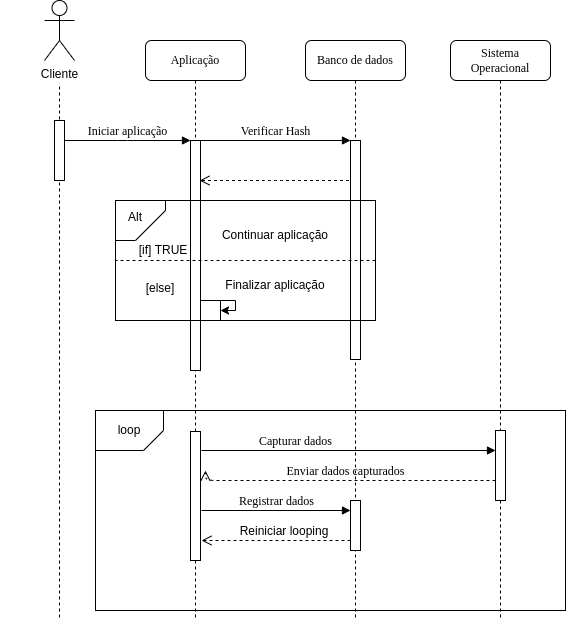

The diagram above was exported from draw.io. Its source (the exported page's mxGraphModel, read from the mxfile embedded in the PNG):
<mxGraphModel dx="1108" dy="356" grid="1" gridSize="10" guides="1" tooltips="1" connect="1" arrows="1" fold="1" page="1" pageScale="1" pageWidth="1100" pageHeight="850" background="none" math="0" shadow="0">
  <root>
    <mxCell id="0" />
    <mxCell id="1" parent="0" />
    <mxCell id="7baba1c4bc27f4b0-2" value="Aplicação" style="shape=umlLifeline;perimeter=lifelinePerimeter;whiteSpace=wrap;html=1;container=1;collapsible=0;recursiveResize=0;outlineConnect=0;rounded=1;shadow=0;comic=0;labelBackgroundColor=none;strokeWidth=1;fontFamily=Verdana;fontSize=12;align=center;" parent="1" vertex="1">
      <mxGeometry x="240" y="80" width="100" height="580" as="geometry" />
    </mxCell>
    <mxCell id="7baba1c4bc27f4b0-10" value="" style="html=1;points=[];perimeter=orthogonalPerimeter;rounded=0;shadow=0;comic=0;labelBackgroundColor=none;strokeWidth=1;fontFamily=Verdana;fontSize=12;align=center;" parent="7baba1c4bc27f4b0-2" vertex="1">
      <mxGeometry x="45" y="100" width="10" height="230" as="geometry" />
    </mxCell>
    <mxCell id="eLOG2n63lWzEKhW3sjSr-48" value="" style="html=1;points=[];perimeter=orthogonalPerimeter;rounded=0;shadow=0;comic=0;labelBackgroundColor=none;strokeWidth=1;fontFamily=Verdana;fontSize=12;align=center;" vertex="1" parent="7baba1c4bc27f4b0-2">
      <mxGeometry x="45" y="391" width="10" height="129" as="geometry" />
    </mxCell>
    <mxCell id="7baba1c4bc27f4b0-3" value="Banco de dados" style="shape=umlLifeline;perimeter=lifelinePerimeter;whiteSpace=wrap;html=1;container=1;collapsible=0;recursiveResize=0;outlineConnect=0;rounded=1;shadow=0;comic=0;labelBackgroundColor=none;strokeWidth=1;fontFamily=Verdana;fontSize=12;align=center;" parent="1" vertex="1">
      <mxGeometry x="400" y="80" width="100" height="580" as="geometry" />
    </mxCell>
    <mxCell id="7baba1c4bc27f4b0-13" value="" style="html=1;points=[];perimeter=orthogonalPerimeter;rounded=0;shadow=0;comic=0;labelBackgroundColor=none;strokeWidth=1;fontFamily=Verdana;fontSize=12;align=center;" parent="7baba1c4bc27f4b0-3" vertex="1">
      <mxGeometry x="45" y="100" width="10" height="219" as="geometry" />
    </mxCell>
    <mxCell id="eLOG2n63lWzEKhW3sjSr-31" value="" style="rounded=0;whiteSpace=wrap;html=1;fillColor=none;" vertex="1" parent="7baba1c4bc27f4b0-3">
      <mxGeometry x="-210" y="370" width="470" height="200" as="geometry" />
    </mxCell>
    <mxCell id="eLOG2n63lWzEKhW3sjSr-54" value="" style="html=1;points=[];perimeter=orthogonalPerimeter;rounded=0;shadow=0;comic=0;labelBackgroundColor=none;strokeWidth=1;fontFamily=Verdana;fontSize=12;align=center;" vertex="1" parent="7baba1c4bc27f4b0-3">
      <mxGeometry x="45" y="460" width="10" height="50" as="geometry" />
    </mxCell>
    <mxCell id="eLOG2n63lWzEKhW3sjSr-55" value="Registrar dados" style="html=1;verticalAlign=bottom;endArrow=block;labelBackgroundColor=none;fontFamily=Verdana;fontSize=12;edgeStyle=elbowEdgeStyle;elbow=vertical;" edge="1" parent="7baba1c4bc27f4b0-3" target="eLOG2n63lWzEKhW3sjSr-54">
      <mxGeometry relative="1" as="geometry">
        <mxPoint x="-104" y="470" as="sourcePoint" />
        <mxPoint x="26" y="470" as="targetPoint" />
      </mxGeometry>
    </mxCell>
    <mxCell id="7baba1c4bc27f4b0-4" value="Sistema Operacional" style="shape=umlLifeline;perimeter=lifelinePerimeter;whiteSpace=wrap;html=1;container=1;collapsible=0;recursiveResize=0;outlineConnect=0;rounded=1;shadow=0;comic=0;labelBackgroundColor=none;strokeWidth=1;fontFamily=Verdana;fontSize=12;align=center;" parent="1" vertex="1">
      <mxGeometry x="545" y="80" width="100" height="580" as="geometry" />
    </mxCell>
    <mxCell id="eLOG2n63lWzEKhW3sjSr-52" value="Enviar dados capturados" style="html=1;verticalAlign=bottom;endArrow=open;dashed=1;endSize=8;labelBackgroundColor=none;fontFamily=Verdana;fontSize=12;edgeStyle=elbowEdgeStyle;elbow=vertical;entryX=0.234;entryY=0.3;entryDx=0;entryDy=0;entryPerimeter=0;" edge="1" parent="7baba1c4bc27f4b0-4" target="eLOG2n63lWzEKhW3sjSr-31">
      <mxGeometry relative="1" as="geometry">
        <mxPoint x="-85" y="440" as="targetPoint" />
        <Array as="points">
          <mxPoint x="-10" y="440" />
          <mxPoint x="20" y="440" />
        </Array>
        <mxPoint x="45" y="440" as="sourcePoint" />
      </mxGeometry>
    </mxCell>
    <mxCell id="7baba1c4bc27f4b0-8" value="" style="shape=umlLifeline;perimeter=lifelinePerimeter;whiteSpace=wrap;html=1;container=1;collapsible=0;recursiveResize=0;outlineConnect=0;rounded=1;shadow=0;comic=0;labelBackgroundColor=none;strokeWidth=1;fontFamily=Verdana;fontSize=12;align=center;" parent="1" vertex="1">
      <mxGeometry x="98" y="80" width="112" height="580" as="geometry" />
    </mxCell>
    <mxCell id="eLOG2n63lWzEKhW3sjSr-32" value="loop" style="shape=card;whiteSpace=wrap;html=1;fillColor=none;direction=north;flipH=1;size=20;" vertex="1" parent="7baba1c4bc27f4b0-8">
      <mxGeometry x="92" y="370" width="68" height="40" as="geometry" />
    </mxCell>
    <mxCell id="7baba1c4bc27f4b0-9" value="" style="html=1;points=[];perimeter=orthogonalPerimeter;rounded=0;shadow=0;comic=0;labelBackgroundColor=none;strokeWidth=1;fontFamily=Verdana;fontSize=12;align=center;" parent="7baba1c4bc27f4b0-8" vertex="1">
      <mxGeometry x="51" y="80" width="10" height="60" as="geometry" />
    </mxCell>
    <mxCell id="eLOG2n63lWzEKhW3sjSr-2" value="" style="rounded=0;whiteSpace=wrap;html=1;strokeColor=none;" vertex="1" parent="7baba1c4bc27f4b0-8">
      <mxGeometry x="-3" y="-17" width="120" height="60" as="geometry" />
    </mxCell>
    <mxCell id="eLOG2n63lWzEKhW3sjSr-1" value="Cliente" style="shape=umlActor;verticalLabelPosition=bottom;verticalAlign=top;html=1;outlineConnect=0;" vertex="1" parent="7baba1c4bc27f4b0-8">
      <mxGeometry x="41" y="-40" width="30" height="60" as="geometry" />
    </mxCell>
    <mxCell id="7baba1c4bc27f4b0-22" value="" style="html=1;points=[];perimeter=orthogonalPerimeter;rounded=0;shadow=0;comic=0;labelBackgroundColor=none;strokeWidth=1;fontFamily=Verdana;fontSize=12;align=center;" parent="1" vertex="1">
      <mxGeometry x="590" y="470" width="10" height="70" as="geometry" />
    </mxCell>
    <mxCell id="7baba1c4bc27f4b0-11" value="Iniciar aplicação" style="html=1;verticalAlign=bottom;endArrow=block;entryX=0;entryY=0;labelBackgroundColor=none;fontFamily=Verdana;fontSize=12;edgeStyle=elbowEdgeStyle;elbow=vertical;" parent="1" source="7baba1c4bc27f4b0-9" target="7baba1c4bc27f4b0-10" edge="1">
      <mxGeometry relative="1" as="geometry">
        <mxPoint x="220" y="190" as="sourcePoint" />
      </mxGeometry>
    </mxCell>
    <mxCell id="7baba1c4bc27f4b0-14" value="Verificar Hash" style="html=1;verticalAlign=bottom;endArrow=block;entryX=0;entryY=0;labelBackgroundColor=none;fontFamily=Verdana;fontSize=12;edgeStyle=elbowEdgeStyle;elbow=vertical;" parent="1" edge="1">
      <mxGeometry relative="1" as="geometry">
        <mxPoint x="295" y="180" as="sourcePoint" />
        <mxPoint x="445" y="180.00000000000023" as="targetPoint" />
      </mxGeometry>
    </mxCell>
    <mxCell id="eLOG2n63lWzEKhW3sjSr-6" value="" style="html=1;verticalAlign=bottom;endArrow=open;dashed=1;endSize=8;labelBackgroundColor=none;fontFamily=Verdana;fontSize=12;edgeStyle=elbowEdgeStyle;elbow=vertical;" edge="1" parent="1">
      <mxGeometry x="-0.0167" y="-10" relative="1" as="geometry">
        <mxPoint x="294" y="220" as="targetPoint" />
        <Array as="points">
          <mxPoint x="369" y="220" />
          <mxPoint x="399" y="220" />
        </Array>
        <mxPoint x="443.5" y="220" as="sourcePoint" />
        <mxPoint x="1" as="offset" />
      </mxGeometry>
    </mxCell>
    <mxCell id="eLOG2n63lWzEKhW3sjSr-8" value="" style="rounded=0;whiteSpace=wrap;html=1;fillColor=none;" vertex="1" parent="1">
      <mxGeometry x="210" y="240" width="260" height="120" as="geometry" />
    </mxCell>
    <mxCell id="eLOG2n63lWzEKhW3sjSr-10" value="" style="shape=card;whiteSpace=wrap;html=1;fillColor=none;direction=north;flipH=1;" vertex="1" parent="1">
      <mxGeometry x="210" y="240" width="50" height="40" as="geometry" />
    </mxCell>
    <mxCell id="eLOG2n63lWzEKhW3sjSr-13" value="Alt" style="text;html=1;strokeColor=none;fillColor=none;align=center;verticalAlign=middle;whiteSpace=wrap;rounded=0;" vertex="1" parent="1">
      <mxGeometry x="200" y="247" width="60" height="19" as="geometry" />
    </mxCell>
    <mxCell id="eLOG2n63lWzEKhW3sjSr-14" value="[if] TRUE" style="text;html=1;strokeColor=none;fillColor=none;align=center;verticalAlign=middle;whiteSpace=wrap;rounded=0;" vertex="1" parent="1">
      <mxGeometry x="228" y="275" width="60" height="30" as="geometry" />
    </mxCell>
    <mxCell id="eLOG2n63lWzEKhW3sjSr-15" value="[else]" style="text;html=1;strokeColor=none;fillColor=none;align=center;verticalAlign=middle;whiteSpace=wrap;rounded=0;" vertex="1" parent="1">
      <mxGeometry x="225" y="313" width="60" height="30" as="geometry" />
    </mxCell>
    <mxCell id="eLOG2n63lWzEKhW3sjSr-17" value="" style="endArrow=none;html=1;rounded=0;dashed=1;entryX=0;entryY=0.5;entryDx=0;entryDy=0;exitX=1;exitY=0.5;exitDx=0;exitDy=0;" edge="1" parent="1" source="eLOG2n63lWzEKhW3sjSr-8" target="eLOG2n63lWzEKhW3sjSr-8">
      <mxGeometry width="50" height="50" relative="1" as="geometry">
        <mxPoint x="430" y="240" as="sourcePoint" />
        <mxPoint x="480" y="190" as="targetPoint" />
      </mxGeometry>
    </mxCell>
    <mxCell id="eLOG2n63lWzEKhW3sjSr-19" value="Continuar aplicação" style="text;html=1;strokeColor=none;fillColor=none;align=center;verticalAlign=middle;whiteSpace=wrap;rounded=0;" vertex="1" parent="1">
      <mxGeometry x="310" y="260" width="120" height="30" as="geometry" />
    </mxCell>
    <mxCell id="eLOG2n63lWzEKhW3sjSr-20" value="Finalizar aplicação" style="text;html=1;strokeColor=none;fillColor=none;align=center;verticalAlign=middle;whiteSpace=wrap;rounded=0;" vertex="1" parent="1">
      <mxGeometry x="310" y="310" width="120" height="30" as="geometry" />
    </mxCell>
    <mxCell id="eLOG2n63lWzEKhW3sjSr-25" value="" style="whiteSpace=wrap;html=1;aspect=fixed;fillColor=none;" vertex="1" parent="1">
      <mxGeometry x="295" y="340" width="20" height="20" as="geometry" />
    </mxCell>
    <mxCell id="eLOG2n63lWzEKhW3sjSr-26" value="" style="endArrow=classic;html=1;rounded=0;exitX=0;exitY=0;exitDx=0;exitDy=0;entryX=1;entryY=0.5;entryDx=0;entryDy=0;" edge="1" parent="1" source="eLOG2n63lWzEKhW3sjSr-25" target="eLOG2n63lWzEKhW3sjSr-25">
      <mxGeometry width="50" height="50" relative="1" as="geometry">
        <mxPoint x="330" y="390" as="sourcePoint" />
        <mxPoint x="380" y="340" as="targetPoint" />
        <Array as="points">
          <mxPoint x="330" y="340" />
          <mxPoint x="330" y="350" />
        </Array>
      </mxGeometry>
    </mxCell>
    <mxCell id="eLOG2n63lWzEKhW3sjSr-45" value="Capturar dados" style="html=1;verticalAlign=bottom;endArrow=block;labelBackgroundColor=none;fontFamily=Verdana;fontSize=12;edgeStyle=elbowEdgeStyle;elbow=vertical;startArrow=none;" edge="1" parent="1">
      <mxGeometry x="-0.3605" relative="1" as="geometry">
        <mxPoint x="296" y="490" as="sourcePoint" />
        <mxPoint x="590" y="490" as="targetPoint" />
        <Array as="points">
          <mxPoint x="590" y="490" />
        </Array>
        <mxPoint as="offset" />
      </mxGeometry>
    </mxCell>
    <mxCell id="eLOG2n63lWzEKhW3sjSr-57" value="" style="html=1;verticalAlign=bottom;endArrow=open;dashed=1;endSize=8;labelBackgroundColor=none;fontFamily=Verdana;fontSize=12;edgeStyle=elbowEdgeStyle;elbow=vertical;" edge="1" parent="1" source="eLOG2n63lWzEKhW3sjSr-54">
      <mxGeometry x="-0.0167" y="-10" relative="1" as="geometry">
        <mxPoint x="296" y="580" as="targetPoint" />
        <Array as="points">
          <mxPoint x="371" y="580" />
          <mxPoint x="401" y="580" />
        </Array>
        <mxPoint x="429.8399999999999" y="580.6400000000001" as="sourcePoint" />
        <mxPoint x="1" as="offset" />
      </mxGeometry>
    </mxCell>
    <mxCell id="eLOG2n63lWzEKhW3sjSr-63" value="Reiniciar looping" style="text;html=1;strokeColor=none;fillColor=none;align=center;verticalAlign=middle;whiteSpace=wrap;rounded=0;" vertex="1" parent="1">
      <mxGeometry x="304" y="556" width="150" height="30" as="geometry" />
    </mxCell>
  </root>
</mxGraphModel>